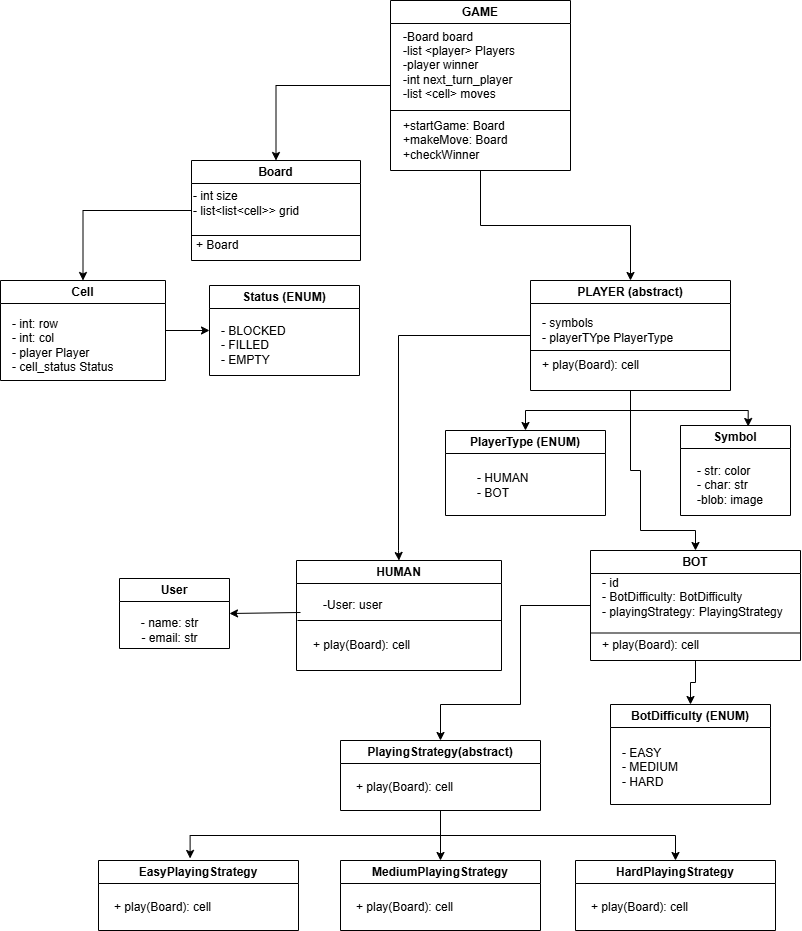

The diagram above was exported from draw.io. Its source (the exported page's mxGraphModel, read from the mxfile embedded in the PNG):
<mxGraphModel dx="1034" dy="1640" grid="1" gridSize="10" guides="1" tooltips="1" connect="1" arrows="1" fold="1" page="1" pageScale="1" pageWidth="850" pageHeight="1100" math="0" shadow="0">
  <root>
    <mxCell id="0" />
    <mxCell id="1" parent="0" />
    <mxCell id="0by8LEjsoaMo_PhCY1ZM-39" style="edgeStyle=orthogonalEdgeStyle;rounded=0;orthogonalLoop=1;jettySize=auto;html=1;exitX=0;exitY=0.5;exitDx=0;exitDy=0;entryX=0.5;entryY=0;entryDx=0;entryDy=0;" edge="1" parent="1" source="bTJY1Z8bY7figExJhFZs-1" target="bTJY1Z8bY7figExJhFZs-11">
      <mxGeometry relative="1" as="geometry" />
    </mxCell>
    <mxCell id="bTJY1Z8bY7figExJhFZs-1" value="GAME" style="swimlane;whiteSpace=wrap;html=1;" parent="1" vertex="1">
      <mxGeometry x="430" y="-540" width="180" height="170" as="geometry" />
    </mxCell>
    <mxCell id="bTJY1Z8bY7figExJhFZs-2" value="-Board board&lt;div&gt;-list &amp;lt;player&amp;gt; Players&lt;/div&gt;&lt;div&gt;-player winner&lt;/div&gt;&lt;div&gt;-int next_turn_player&lt;/div&gt;&lt;div&gt;-list &amp;lt;cell&amp;gt; moves&lt;/div&gt;" style="text;html=1;align=left;verticalAlign=middle;resizable=0;points=[];autosize=1;strokeColor=none;fillColor=none;" parent="bTJY1Z8bY7figExJhFZs-1" vertex="1">
      <mxGeometry x="11" y="20" width="140" height="90" as="geometry" />
    </mxCell>
    <mxCell id="0by8LEjsoaMo_PhCY1ZM-36" value="+startGame: Board&lt;div&gt;+makeMove: Board&lt;/div&gt;&lt;div&gt;+checkWinner&lt;/div&gt;" style="text;html=1;align=left;verticalAlign=middle;resizable=0;points=[];autosize=1;strokeColor=none;fillColor=none;" vertex="1" parent="bTJY1Z8bY7figExJhFZs-1">
      <mxGeometry x="11" y="110" width="130" height="60" as="geometry" />
    </mxCell>
    <mxCell id="bTJY1Z8bY7figExJhFZs-4" value="HUMAN" style="swimlane;whiteSpace=wrap;html=1;" parent="1" vertex="1">
      <mxGeometry x="336" y="20" width="205" height="110" as="geometry" />
    </mxCell>
    <mxCell id="bTJY1Z8bY7figExJhFZs-5" value="&lt;div&gt;-User: user&lt;/div&gt;" style="text;html=1;align=left;verticalAlign=middle;resizable=0;points=[];autosize=1;strokeColor=none;fillColor=none;" parent="bTJY1Z8bY7figExJhFZs-4" vertex="1">
      <mxGeometry x="25" y="30" width="80" height="30" as="geometry" />
    </mxCell>
    <mxCell id="0by8LEjsoaMo_PhCY1ZM-14" value="+ play(Board): cell" style="text;html=1;align=center;verticalAlign=middle;resizable=0;points=[];autosize=1;strokeColor=none;fillColor=none;" vertex="1" parent="bTJY1Z8bY7figExJhFZs-4">
      <mxGeometry x="5" y="70" width="120" height="30" as="geometry" />
    </mxCell>
    <mxCell id="bTJY1Z8bY7figExJhFZs-6" value="Symbol" style="swimlane;whiteSpace=wrap;html=1;" parent="1" vertex="1">
      <mxGeometry x="720" y="-115" width="110" height="90" as="geometry" />
    </mxCell>
    <mxCell id="bTJY1Z8bY7figExJhFZs-7" value="- str: color&lt;div&gt;- char: str&lt;/div&gt;&lt;div&gt;-blob: image&lt;/div&gt;" style="text;html=1;align=left;verticalAlign=middle;resizable=0;points=[];autosize=1;strokeColor=none;fillColor=none;" parent="bTJY1Z8bY7figExJhFZs-6" vertex="1">
      <mxGeometry x="15" y="30" width="90" height="60" as="geometry" />
    </mxCell>
    <mxCell id="0by8LEjsoaMo_PhCY1ZM-18" style="edgeStyle=orthogonalEdgeStyle;rounded=0;orthogonalLoop=1;jettySize=auto;html=1;exitX=0.5;exitY=1;exitDx=0;exitDy=0;entryX=0.5;entryY=0;entryDx=0;entryDy=0;" edge="1" parent="1" source="bTJY1Z8bY7figExJhFZs-9" target="bTJY1Z8bY7figExJhFZs-19">
      <mxGeometry relative="1" as="geometry" />
    </mxCell>
    <mxCell id="0by8LEjsoaMo_PhCY1ZM-22" style="edgeStyle=orthogonalEdgeStyle;rounded=0;orthogonalLoop=1;jettySize=auto;html=1;exitX=0;exitY=0.5;exitDx=0;exitDy=0;entryX=0.5;entryY=0;entryDx=0;entryDy=0;" edge="1" parent="1" source="bTJY1Z8bY7figExJhFZs-9" target="0by8LEjsoaMo_PhCY1ZM-21">
      <mxGeometry relative="1" as="geometry">
        <Array as="points">
          <mxPoint x="560" y="65" />
          <mxPoint x="560" y="164" />
        </Array>
      </mxGeometry>
    </mxCell>
    <mxCell id="bTJY1Z8bY7figExJhFZs-9" value="BOT" style="swimlane;whiteSpace=wrap;html=1;" parent="1" vertex="1">
      <mxGeometry x="630" y="10" width="210" height="110" as="geometry" />
    </mxCell>
    <mxCell id="bTJY1Z8bY7figExJhFZs-10" value="&lt;div&gt;- id&lt;/div&gt;- BotDifficulty: BotDifficulty&lt;div&gt;- playingStrategy: PlayingStrategy&lt;/div&gt;" style="text;html=1;align=left;verticalAlign=middle;resizable=0;points=[];autosize=1;strokeColor=none;fillColor=none;" parent="bTJY1Z8bY7figExJhFZs-9" vertex="1">
      <mxGeometry x="10" y="17" width="200" height="60" as="geometry" />
    </mxCell>
    <mxCell id="0by8LEjsoaMo_PhCY1ZM-20" value="+ play(Board): cell" style="text;html=1;align=center;verticalAlign=middle;resizable=0;points=[];autosize=1;strokeColor=none;fillColor=none;" vertex="1" parent="bTJY1Z8bY7figExJhFZs-9">
      <mxGeometry y="80" width="120" height="30" as="geometry" />
    </mxCell>
    <mxCell id="0by8LEjsoaMo_PhCY1ZM-4" style="edgeStyle=orthogonalEdgeStyle;rounded=0;orthogonalLoop=1;jettySize=auto;html=1;entryX=0.5;entryY=0;entryDx=0;entryDy=0;" edge="1" parent="1" source="bTJY1Z8bY7figExJhFZs-11" target="bTJY1Z8bY7figExJhFZs-21">
      <mxGeometry relative="1" as="geometry" />
    </mxCell>
    <mxCell id="bTJY1Z8bY7figExJhFZs-11" value="Board" style="swimlane;whiteSpace=wrap;html=1;" parent="1" vertex="1">
      <mxGeometry x="231" y="-380" width="169" height="100" as="geometry" />
    </mxCell>
    <mxCell id="bTJY1Z8bY7figExJhFZs-12" value="- int size&lt;div&gt;- list&amp;lt;list&amp;lt;cell&amp;gt;&amp;gt; grid&lt;/div&gt;" style="text;html=1;align=left;verticalAlign=middle;resizable=0;points=[];autosize=1;strokeColor=none;fillColor=none;" parent="bTJY1Z8bY7figExJhFZs-11" vertex="1">
      <mxGeometry y="23" width="130" height="40" as="geometry" />
    </mxCell>
    <mxCell id="0by8LEjsoaMo_PhCY1ZM-41" value="+ Board" style="text;html=1;align=left;verticalAlign=middle;resizable=0;points=[];autosize=1;strokeColor=none;fillColor=none;" vertex="1" parent="bTJY1Z8bY7figExJhFZs-11">
      <mxGeometry x="3" y="70" width="70" height="30" as="geometry" />
    </mxCell>
    <mxCell id="bTJY1Z8bY7figExJhFZs-13" value="PlayerType (ENUM)" style="swimlane;whiteSpace=wrap;html=1;" parent="1" vertex="1">
      <mxGeometry x="485" y="-110" width="160" height="85" as="geometry" />
    </mxCell>
    <mxCell id="bTJY1Z8bY7figExJhFZs-18" value="- HUMAN&lt;div&gt;- BOT&lt;/div&gt;" style="text;html=1;align=left;verticalAlign=middle;resizable=0;points=[];autosize=1;strokeColor=none;fillColor=none;" parent="bTJY1Z8bY7figExJhFZs-13" vertex="1">
      <mxGeometry x="30" y="35" width="70" height="40" as="geometry" />
    </mxCell>
    <mxCell id="0by8LEjsoaMo_PhCY1ZM-8" style="edgeStyle=orthogonalEdgeStyle;rounded=0;orthogonalLoop=1;jettySize=auto;html=1;entryX=0.5;entryY=0;entryDx=0;entryDy=0;" edge="1" parent="1" source="bTJY1Z8bY7figExJhFZs-14" target="bTJY1Z8bY7figExJhFZs-13">
      <mxGeometry relative="1" as="geometry" />
    </mxCell>
    <mxCell id="0by8LEjsoaMo_PhCY1ZM-34" style="edgeStyle=orthogonalEdgeStyle;rounded=0;orthogonalLoop=1;jettySize=auto;html=1;exitX=0.5;exitY=1;exitDx=0;exitDy=0;entryX=0.5;entryY=0;entryDx=0;entryDy=0;" edge="1" parent="1" source="bTJY1Z8bY7figExJhFZs-14" target="bTJY1Z8bY7figExJhFZs-9">
      <mxGeometry relative="1" as="geometry">
        <Array as="points">
          <mxPoint x="670" y="-70" />
          <mxPoint x="680" y="-70" />
          <mxPoint x="680" y="-10" />
          <mxPoint x="735" y="-10" />
        </Array>
      </mxGeometry>
    </mxCell>
    <mxCell id="bTJY1Z8bY7figExJhFZs-14" value="PLAYER (abstract)" style="swimlane;whiteSpace=wrap;html=1;" parent="1" vertex="1">
      <mxGeometry x="570" y="-260" width="200" height="110" as="geometry" />
    </mxCell>
    <mxCell id="bTJY1Z8bY7figExJhFZs-15" value="&lt;div&gt;- symbols&lt;/div&gt;&lt;div&gt;- playerTYpe PlayerType&lt;/div&gt;" style="text;html=1;align=left;verticalAlign=middle;resizable=0;points=[];autosize=1;strokeColor=none;fillColor=none;" parent="bTJY1Z8bY7figExJhFZs-14" vertex="1">
      <mxGeometry x="10" y="30" width="150" height="40" as="geometry" />
    </mxCell>
    <mxCell id="0by8LEjsoaMo_PhCY1ZM-12" value="+ play(Board): cell" style="text;html=1;align=center;verticalAlign=middle;resizable=0;points=[];autosize=1;strokeColor=none;fillColor=none;" vertex="1" parent="bTJY1Z8bY7figExJhFZs-14">
      <mxGeometry y="70" width="120" height="30" as="geometry" />
    </mxCell>
    <mxCell id="bTJY1Z8bY7figExJhFZs-19" value="BotDifficulty (ENUM)" style="swimlane;whiteSpace=wrap;html=1;" parent="1" vertex="1">
      <mxGeometry x="650" y="164" width="160" height="100" as="geometry" />
    </mxCell>
    <mxCell id="bTJY1Z8bY7figExJhFZs-20" value="- EASY&lt;div&gt;- MEDIUM&lt;/div&gt;&lt;div&gt;- HARD&lt;/div&gt;" style="text;html=1;align=left;verticalAlign=middle;resizable=0;points=[];autosize=1;strokeColor=none;fillColor=none;" parent="bTJY1Z8bY7figExJhFZs-19" vertex="1">
      <mxGeometry x="10" y="33" width="80" height="60" as="geometry" />
    </mxCell>
    <mxCell id="0by8LEjsoaMo_PhCY1ZM-5" style="edgeStyle=orthogonalEdgeStyle;rounded=0;orthogonalLoop=1;jettySize=auto;html=1;entryX=0;entryY=0.5;entryDx=0;entryDy=0;" edge="1" parent="1" source="bTJY1Z8bY7figExJhFZs-21" target="bTJY1Z8bY7figExJhFZs-23">
      <mxGeometry relative="1" as="geometry" />
    </mxCell>
    <mxCell id="bTJY1Z8bY7figExJhFZs-21" value="Cell" style="swimlane;whiteSpace=wrap;html=1;" parent="1" vertex="1">
      <mxGeometry x="40" y="-260" width="165" height="100" as="geometry" />
    </mxCell>
    <mxCell id="bTJY1Z8bY7figExJhFZs-22" value="- int: row&lt;div&gt;- int: col&lt;/div&gt;&lt;div&gt;- player Player&lt;/div&gt;&lt;div&gt;- cell_status Status&lt;/div&gt;" style="text;html=1;align=left;verticalAlign=middle;resizable=0;points=[];autosize=1;strokeColor=none;fillColor=none;" parent="bTJY1Z8bY7figExJhFZs-21" vertex="1">
      <mxGeometry x="10" y="30" width="120" height="70" as="geometry" />
    </mxCell>
    <mxCell id="bTJY1Z8bY7figExJhFZs-23" value="Status (ENUM)" style="swimlane;whiteSpace=wrap;html=1;" parent="1" vertex="1">
      <mxGeometry x="249" y="-255" width="150" height="90" as="geometry" />
    </mxCell>
    <mxCell id="bTJY1Z8bY7figExJhFZs-24" value="- BLOCKED&lt;div&gt;- FILLED&lt;/div&gt;&lt;div&gt;- EMPTY&lt;/div&gt;" style="text;html=1;align=left;verticalAlign=middle;resizable=0;points=[];autosize=1;strokeColor=none;fillColor=none;" parent="bTJY1Z8bY7figExJhFZs-23" vertex="1">
      <mxGeometry x="10" y="30" width="90" height="60" as="geometry" />
    </mxCell>
    <mxCell id="0by8LEjsoaMo_PhCY1ZM-3" style="edgeStyle=orthogonalEdgeStyle;rounded=0;orthogonalLoop=1;jettySize=auto;html=1;entryX=0.5;entryY=0;entryDx=0;entryDy=0;exitX=0.5;exitY=1;exitDx=0;exitDy=0;" edge="1" parent="1" source="bTJY1Z8bY7figExJhFZs-1" target="bTJY1Z8bY7figExJhFZs-14">
      <mxGeometry relative="1" as="geometry">
        <mxPoint x="600" y="-170" as="sourcePoint" />
      </mxGeometry>
    </mxCell>
    <mxCell id="0by8LEjsoaMo_PhCY1ZM-7" style="edgeStyle=orthogonalEdgeStyle;rounded=0;orthogonalLoop=1;jettySize=auto;html=1;entryX=0.615;entryY=0.011;entryDx=0;entryDy=0;entryPerimeter=0;" edge="1" parent="1" source="bTJY1Z8bY7figExJhFZs-14" target="bTJY1Z8bY7figExJhFZs-6">
      <mxGeometry relative="1" as="geometry" />
    </mxCell>
    <mxCell id="0by8LEjsoaMo_PhCY1ZM-9" style="edgeStyle=orthogonalEdgeStyle;rounded=0;orthogonalLoop=1;jettySize=auto;html=1;entryX=0.5;entryY=0;entryDx=0;entryDy=0;" edge="1" parent="1" source="bTJY1Z8bY7figExJhFZs-14" target="bTJY1Z8bY7figExJhFZs-4">
      <mxGeometry relative="1" as="geometry">
        <mxPoint x="441" y="-10" as="targetPoint" />
        <Array as="points">
          <mxPoint x="438" y="-205" />
          <mxPoint x="438" y="10" />
        </Array>
      </mxGeometry>
    </mxCell>
    <mxCell id="0by8LEjsoaMo_PhCY1ZM-11" value="" style="endArrow=none;html=1;rounded=0;" edge="1" parent="1">
      <mxGeometry width="50" height="50" relative="1" as="geometry">
        <mxPoint x="570" y="-190" as="sourcePoint" />
        <mxPoint x="770" y="-190" as="targetPoint" />
      </mxGeometry>
    </mxCell>
    <mxCell id="0by8LEjsoaMo_PhCY1ZM-13" value="" style="endArrow=none;html=1;rounded=0;" edge="1" parent="1">
      <mxGeometry width="50" height="50" relative="1" as="geometry">
        <mxPoint x="337" y="80" as="sourcePoint" />
        <mxPoint x="541" y="80" as="targetPoint" />
      </mxGeometry>
    </mxCell>
    <mxCell id="0by8LEjsoaMo_PhCY1ZM-15" value="User" style="swimlane;whiteSpace=wrap;html=1;" vertex="1" parent="1">
      <mxGeometry x="159" y="38" width="110" height="70" as="geometry" />
    </mxCell>
    <mxCell id="0by8LEjsoaMo_PhCY1ZM-16" value="- name: str&lt;div&gt;- email: str&lt;/div&gt;" style="text;html=1;align=center;verticalAlign=middle;resizable=0;points=[];autosize=1;strokeColor=none;fillColor=none;" vertex="1" parent="0by8LEjsoaMo_PhCY1ZM-15">
      <mxGeometry x="10" y="32" width="80" height="40" as="geometry" />
    </mxCell>
    <mxCell id="0by8LEjsoaMo_PhCY1ZM-17" style="edgeStyle=orthogonalEdgeStyle;rounded=0;orthogonalLoop=1;jettySize=auto;html=1;entryX=1;entryY=0.5;entryDx=0;entryDy=0;" edge="1" parent="1" target="0by8LEjsoaMo_PhCY1ZM-15">
      <mxGeometry relative="1" as="geometry">
        <mxPoint x="340" y="72" as="sourcePoint" />
      </mxGeometry>
    </mxCell>
    <mxCell id="0by8LEjsoaMo_PhCY1ZM-19" value="" style="endArrow=none;html=1;rounded=0;entryX=1;entryY=0.75;entryDx=0;entryDy=0;exitX=0;exitY=0.75;exitDx=0;exitDy=0;" edge="1" parent="1" source="bTJY1Z8bY7figExJhFZs-9" target="bTJY1Z8bY7figExJhFZs-9">
      <mxGeometry width="50" height="50" relative="1" as="geometry">
        <mxPoint x="670" y="130" as="sourcePoint" />
        <mxPoint x="720" y="80" as="targetPoint" />
      </mxGeometry>
    </mxCell>
    <mxCell id="0by8LEjsoaMo_PhCY1ZM-32" style="edgeStyle=orthogonalEdgeStyle;rounded=0;orthogonalLoop=1;jettySize=auto;html=1;exitX=0.5;exitY=1;exitDx=0;exitDy=0;entryX=0.5;entryY=0;entryDx=0;entryDy=0;" edge="1" parent="1" source="0by8LEjsoaMo_PhCY1ZM-21" target="0by8LEjsoaMo_PhCY1ZM-29">
      <mxGeometry relative="1" as="geometry" />
    </mxCell>
    <mxCell id="0by8LEjsoaMo_PhCY1ZM-33" style="edgeStyle=orthogonalEdgeStyle;rounded=0;orthogonalLoop=1;jettySize=auto;html=1;exitX=0.5;exitY=1;exitDx=0;exitDy=0;entryX=0.5;entryY=0;entryDx=0;entryDy=0;" edge="1" parent="1" source="0by8LEjsoaMo_PhCY1ZM-21" target="0by8LEjsoaMo_PhCY1ZM-27">
      <mxGeometry relative="1" as="geometry" />
    </mxCell>
    <mxCell id="0by8LEjsoaMo_PhCY1ZM-21" value="PlayingStrategy(abstract)" style="swimlane;whiteSpace=wrap;html=1;" vertex="1" parent="1">
      <mxGeometry x="380" y="200" width="200" height="70" as="geometry" />
    </mxCell>
    <mxCell id="0by8LEjsoaMo_PhCY1ZM-23" value="+ play(Board): cell" style="text;html=1;align=center;verticalAlign=middle;resizable=0;points=[];autosize=1;strokeColor=none;fillColor=none;" vertex="1" parent="0by8LEjsoaMo_PhCY1ZM-21">
      <mxGeometry x="4" y="32" width="120" height="30" as="geometry" />
    </mxCell>
    <mxCell id="0by8LEjsoaMo_PhCY1ZM-25" value="EasyPlayingStrategy" style="swimlane;whiteSpace=wrap;html=1;" vertex="1" parent="1">
      <mxGeometry x="138" y="320" width="200" height="70" as="geometry" />
    </mxCell>
    <mxCell id="0by8LEjsoaMo_PhCY1ZM-26" value="+ play(Board): cell" style="text;html=1;align=center;verticalAlign=middle;resizable=0;points=[];autosize=1;strokeColor=none;fillColor=none;" vertex="1" parent="0by8LEjsoaMo_PhCY1ZM-25">
      <mxGeometry x="4" y="32" width="120" height="30" as="geometry" />
    </mxCell>
    <mxCell id="0by8LEjsoaMo_PhCY1ZM-27" value="MediumPlayingStrategy" style="swimlane;whiteSpace=wrap;html=1;" vertex="1" parent="1">
      <mxGeometry x="380" y="320" width="200" height="70" as="geometry" />
    </mxCell>
    <mxCell id="0by8LEjsoaMo_PhCY1ZM-28" value="+ play(Board): cell" style="text;html=1;align=center;verticalAlign=middle;resizable=0;points=[];autosize=1;strokeColor=none;fillColor=none;" vertex="1" parent="0by8LEjsoaMo_PhCY1ZM-27">
      <mxGeometry x="4" y="32" width="120" height="30" as="geometry" />
    </mxCell>
    <mxCell id="0by8LEjsoaMo_PhCY1ZM-29" value="HardPlayingStrategy" style="swimlane;whiteSpace=wrap;html=1;" vertex="1" parent="1">
      <mxGeometry x="615" y="320" width="200" height="70" as="geometry" />
    </mxCell>
    <mxCell id="0by8LEjsoaMo_PhCY1ZM-30" value="+ play(Board): cell" style="text;html=1;align=center;verticalAlign=middle;resizable=0;points=[];autosize=1;strokeColor=none;fillColor=none;" vertex="1" parent="0by8LEjsoaMo_PhCY1ZM-29">
      <mxGeometry x="4" y="32" width="120" height="30" as="geometry" />
    </mxCell>
    <mxCell id="0by8LEjsoaMo_PhCY1ZM-31" style="edgeStyle=orthogonalEdgeStyle;rounded=0;orthogonalLoop=1;jettySize=auto;html=1;exitX=0.5;exitY=1;exitDx=0;exitDy=0;entryX=0.458;entryY=-0.029;entryDx=0;entryDy=0;entryPerimeter=0;" edge="1" parent="1" source="0by8LEjsoaMo_PhCY1ZM-21" target="0by8LEjsoaMo_PhCY1ZM-25">
      <mxGeometry relative="1" as="geometry" />
    </mxCell>
    <mxCell id="0by8LEjsoaMo_PhCY1ZM-35" value="" style="endArrow=none;html=1;rounded=0;" edge="1" parent="1">
      <mxGeometry width="50" height="50" relative="1" as="geometry">
        <mxPoint x="430" y="-430" as="sourcePoint" />
        <mxPoint x="610" y="-430" as="targetPoint" />
      </mxGeometry>
    </mxCell>
    <mxCell id="0by8LEjsoaMo_PhCY1ZM-40" value="" style="endArrow=none;html=1;rounded=0;exitX=0;exitY=0.75;exitDx=0;exitDy=0;entryX=1;entryY=0.75;entryDx=0;entryDy=0;" edge="1" parent="1" source="bTJY1Z8bY7figExJhFZs-11" target="bTJY1Z8bY7figExJhFZs-11">
      <mxGeometry width="50" height="50" relative="1" as="geometry">
        <mxPoint x="400" y="-400" as="sourcePoint" />
        <mxPoint x="450" y="-450" as="targetPoint" />
      </mxGeometry>
    </mxCell>
  </root>
</mxGraphModel>